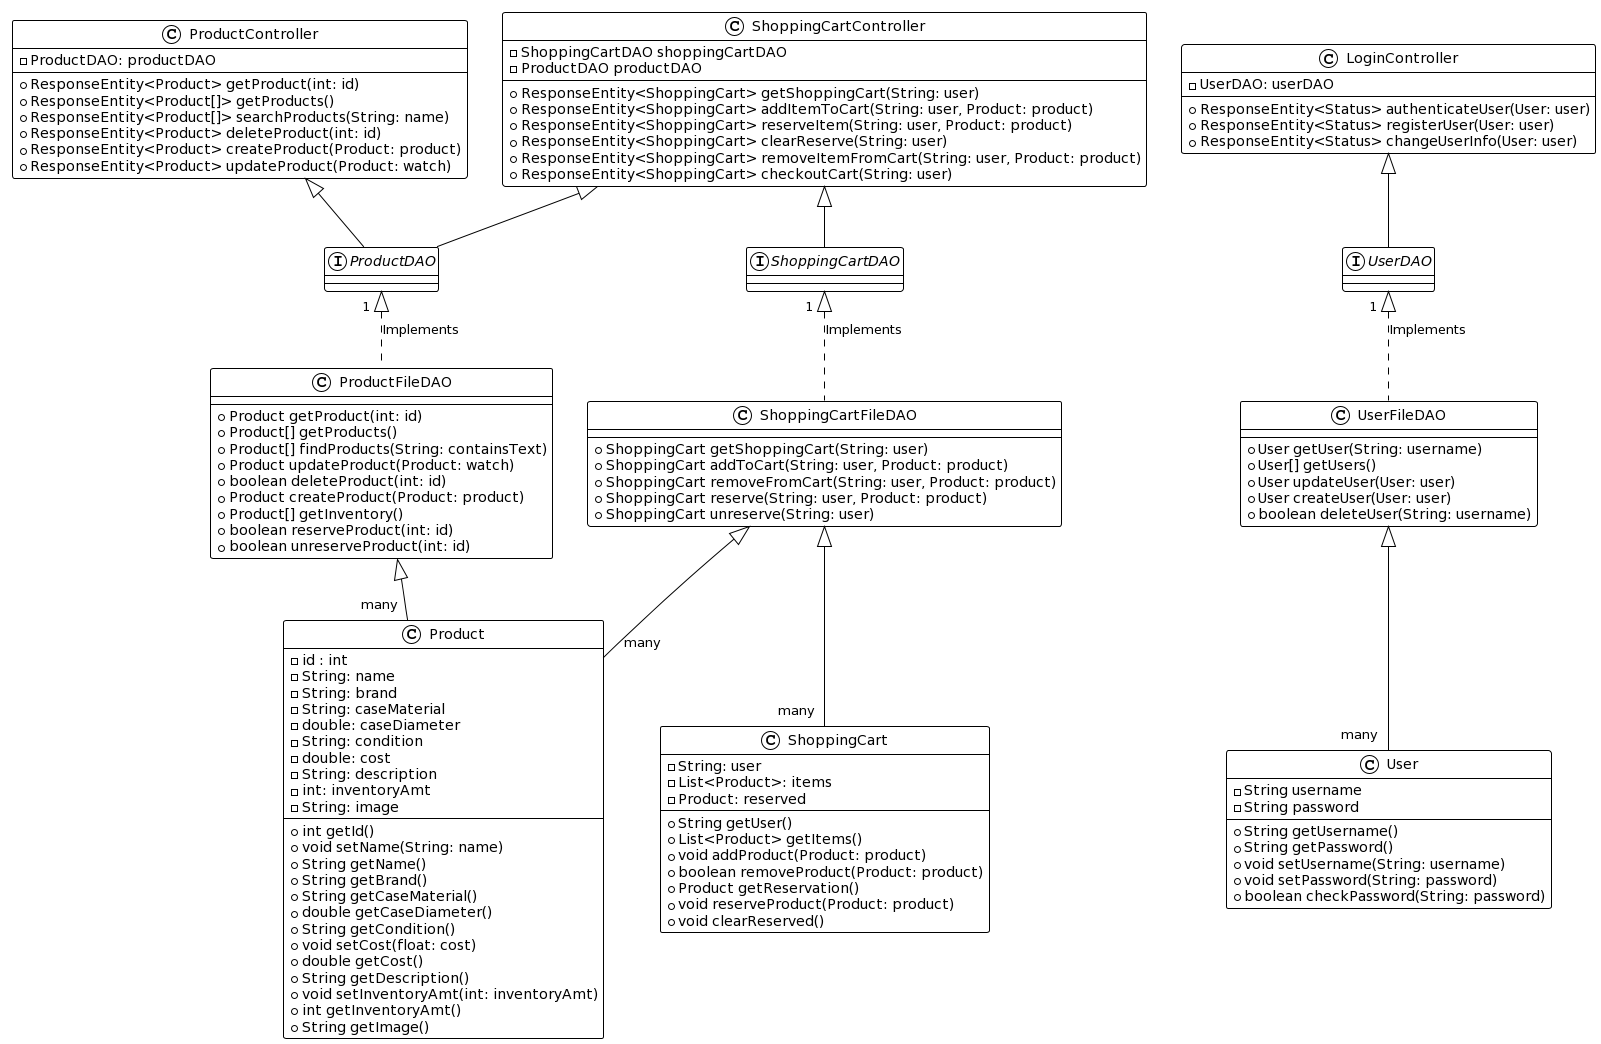

The diagram above was rendered by PlantUML. Its source (embedded in the PNG):
@startuml
!theme plain
interface ProductDAO
class ProductFileDAO{
+Product getProduct(int: id)
+Product[] getProducts()
+Product[] findProducts(String: containsText)
+Product updateProduct(Product: watch)
+boolean deleteProduct(int: id)
+Product createProduct(Product: product)
+Product[] getInventory()
+boolean reserveProduct(int: id)
+boolean unreserveProduct(int: id)
}

interface ShoppingCartDAO
class ShoppingCartFileDAO{
+ShoppingCart getShoppingCart(String: user)
+ShoppingCart addToCart(String: user, Product: product)
+ShoppingCart removeFromCart(String: user, Product: product)
+ShoppingCart reserve(String: user, Product: product)
+ShoppingCart unreserve(String: user)
}

interface UserDAO
class UserFileDAO{
+User getUser(String: username)
+User[] getUsers()
+User updateUser(User: user)
+User createUser(User: user)
+boolean deleteUser(String: username)
}

class LoginController{
-UserDAO: userDAO

+ResponseEntity<Status> authenticateUser(User: user)
+ResponseEntity<Status> registerUser(User: user)
+ResponseEntity<Status> changeUserInfo(User: user)
}

class ProductController{
-ProductDAO: productDAO

+ResponseEntity<Product> getProduct(int: id)
+ResponseEntity<Product[]> getProducts()
+ResponseEntity<Product[]> searchProducts(String: name)
+ResponseEntity<Product> deleteProduct(int: id)
+ResponseEntity<Product> createProduct(Product: product)
+ResponseEntity<Product> updateProduct(Product: watch)
}

class ShoppingCartController{
-ShoppingCartDAO shoppingCartDAO
-ProductDAO productDAO

+ResponseEntity<ShoppingCart> getShoppingCart(String: user)
+ResponseEntity<ShoppingCart> addItemToCart(String: user, Product: product)
+ResponseEntity<ShoppingCart> reserveItem(String: user, Product: product)
+ResponseEntity<ShoppingCart> clearReserve(String: user)
+ResponseEntity<ShoppingCart> removeItemFromCart(String: user, Product: product)
+ResponseEntity<ShoppingCart> checkoutCart(String: user)
}

class Product{
-id : int
-String: name
-String: brand
-String: caseMaterial
-double: caseDiameter
-String: condition
-double: cost
-String: description
-int: inventoryAmt
-String: image

+int getId()
+void setName(String: name)
+String getName()
+String getBrand()
+String getCaseMaterial()
+double getCaseDiameter()
+String getCondition()
+void setCost(float: cost)
+double getCost()
+String getDescription()
+void setInventoryAmt(int: inventoryAmt)
+int getInventoryAmt()
+String getImage()
}

class ShoppingCart{
-String: user
-List<Product>: items
-Product: reserved

+String getUser()
+List<Product> getItems()
+void addProduct(Product: product)
+boolean removeProduct(Product: product)
+Product getReservation()
+void reserveProduct(Product: product)
+void clearReserved()
}

class User{
-String username
-String password

+String getUsername()
+String getPassword()
+void setUsername(String: username)
+void setPassword(String: password)
+boolean checkPassword(String: password)
}

ShoppingCartController <|-- ShoppingCartDAO
ShoppingCartController <|-- ProductDAO
ProductController <|-- ProductDAO
LoginController <|-- UserDAO
ProductFileDAO <|-- "  many  " Product
ShoppingCartFileDAO <|-- "   many   " Product
ShoppingCartFileDAO <|-- "  many  " ShoppingCart
UserDAO "  1  " <|.. UserFileDAO : Implements
ShoppingCartDAO "  1  " <|.. ShoppingCartFileDAO : Implements
ProductDAO "  1  " <|.. ProductFileDAO : Implements
UserFileDAO <|-- "  many  " User
@enduml